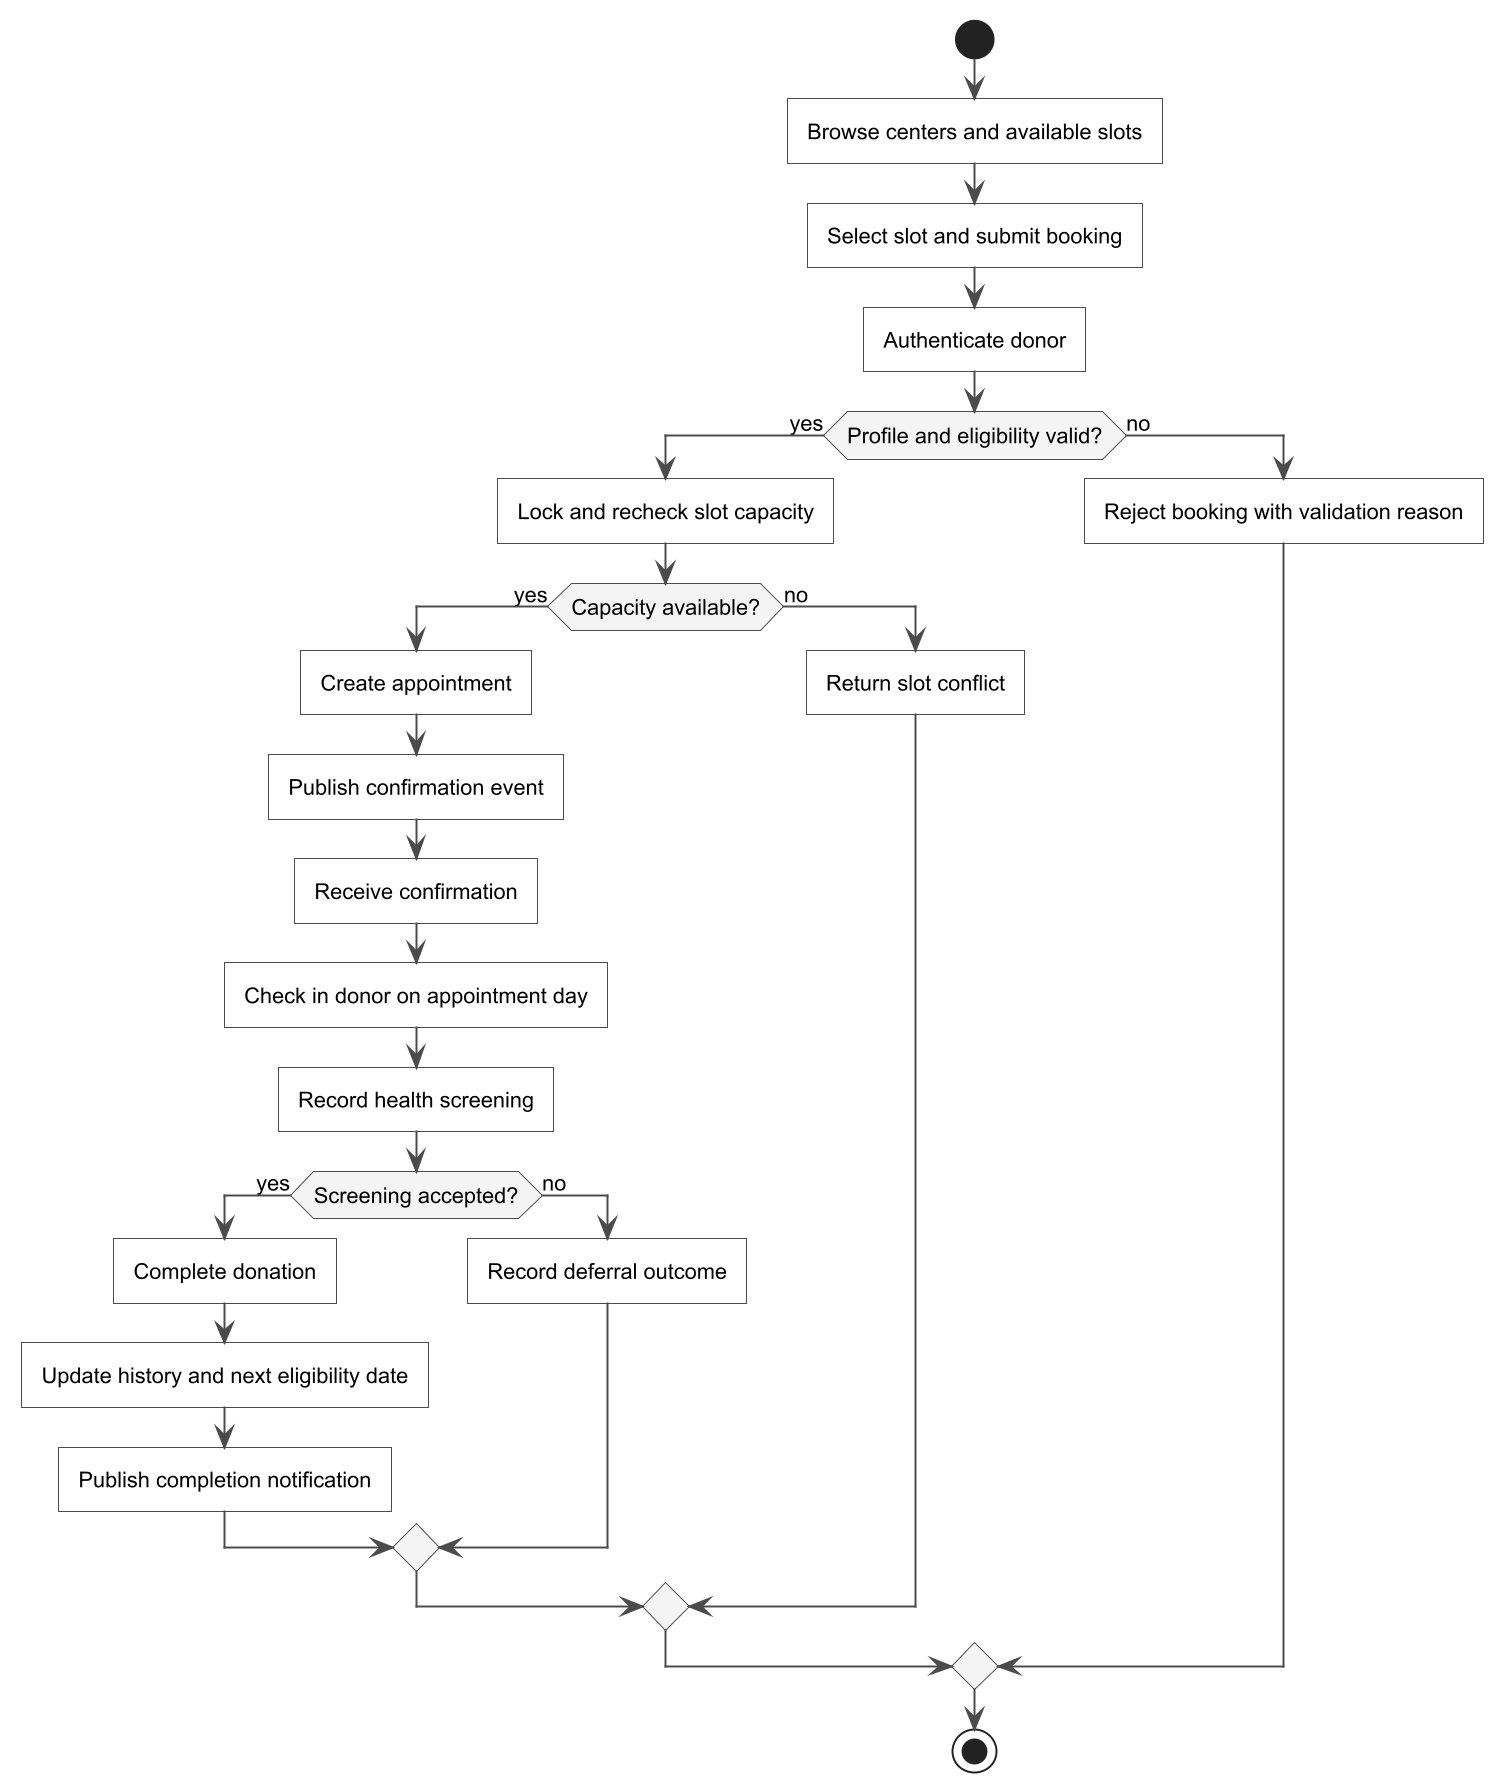

The diagram above was rendered by PlantUML. Its source (embedded in the PNG):
@startuml appointment-activity
!include style.puml
start
:Browse centers and available slots;
:Select slot and submit booking;
:Authenticate donor;
if (Profile and eligibility valid?) then (yes)
  :Lock and recheck slot capacity;
  if (Capacity available?) then (yes)
    :Create appointment;
    :Publish confirmation event;
    :Receive confirmation;
    :Check in donor on appointment day;
    :Record health screening;
    if (Screening accepted?) then (yes)
      :Complete donation;
      :Update history and next eligibility date;
      :Publish completion notification;
    else (no)
      :Record deferral outcome;
    endif
  else (no)
    :Return slot conflict;
  endif
else (no)
  :Reject booking with validation reason;
endif
stop
@enduml